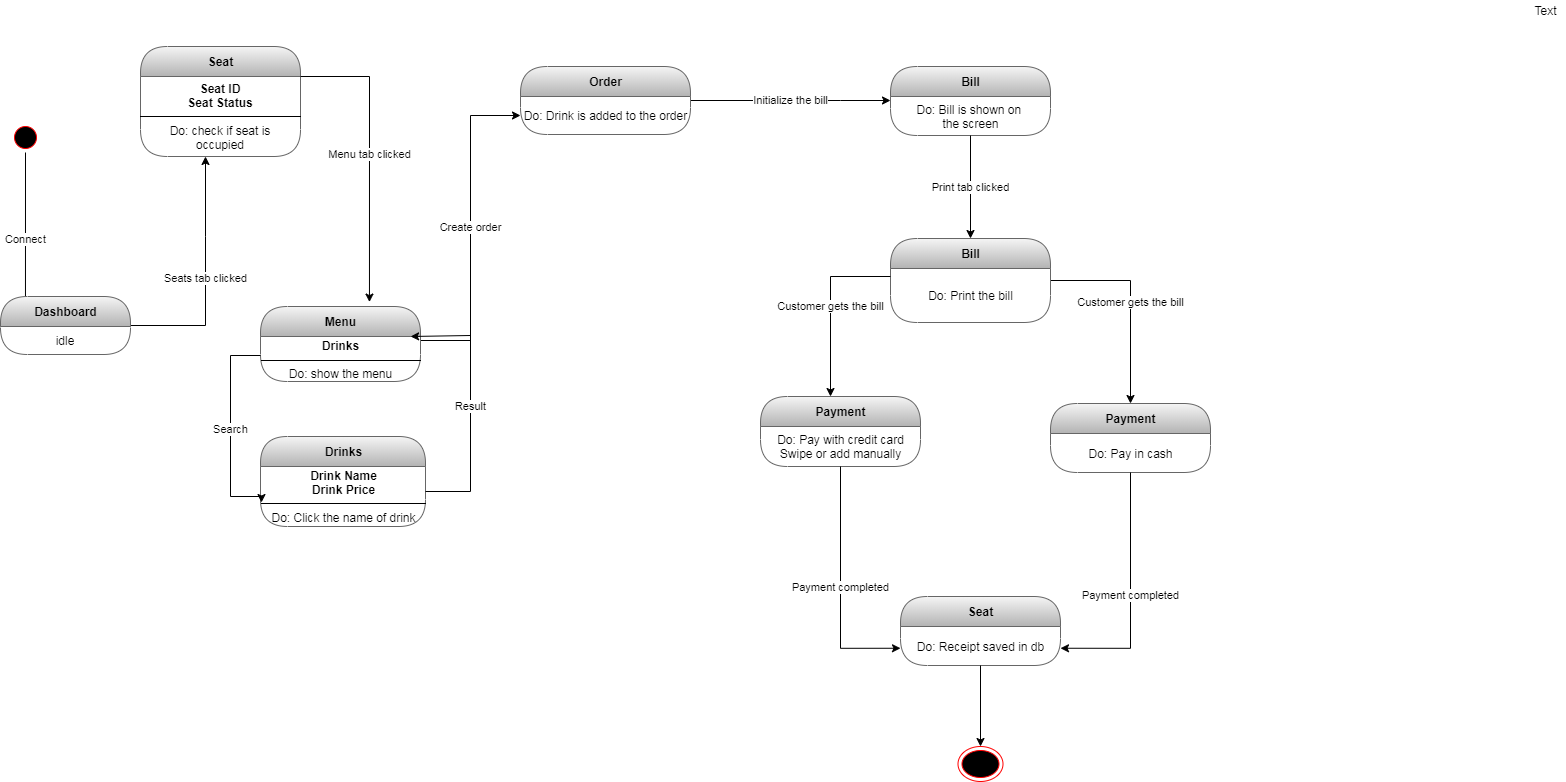

The diagram above was exported from draw.io. Its source (the exported page's mxGraphModel, read from the mxfile embedded in the PNG):
<mxGraphModel dx="1102" dy="575" grid="1" gridSize="10" guides="1" tooltips="1" connect="1" arrows="1" fold="1" page="1" pageScale="1" pageWidth="827" pageHeight="1169" math="0" shadow="0">
  <root>
    <mxCell id="0" />
    <mxCell id="1" parent="0" />
    <mxCell id="6tARFb_41aU57d-xOk0M-4" value="Connect" style="edgeStyle=orthogonalEdgeStyle;rounded=0;orthogonalLoop=1;jettySize=auto;html=1;entryX=0.192;entryY=0.5;entryDx=0;entryDy=0;entryPerimeter=0;" parent="1" source="wm0MkXTGqtb3tav9EL4A-1" target="wm0MkXTGqtb3tav9EL4A-4" edge="1">
      <mxGeometry relative="1" as="geometry" />
    </mxCell>
    <mxCell id="wm0MkXTGqtb3tav9EL4A-1" value="" style="ellipse;html=1;shape=startState;fillColor=#000000;strokeColor=#ff0000;" parent="1" vertex="1">
      <mxGeometry x="10" y="236" width="30" height="30" as="geometry" />
    </mxCell>
    <mxCell id="wm0MkXTGqtb3tav9EL4A-36" value="" style="ellipse;html=1;shape=endState;fillColor=#000000;strokeColor=#ff0000;" parent="1" vertex="1">
      <mxGeometry x="957.5" y="860" width="45" height="35" as="geometry" />
    </mxCell>
    <mxCell id="6tARFb_41aU57d-xOk0M-30" value="Seats tab clicked" style="edgeStyle=orthogonalEdgeStyle;rounded=0;orthogonalLoop=1;jettySize=auto;html=1;" parent="1" source="wm0MkXTGqtb3tav9EL4A-4" target="bV4m08SOX8e3Z-ZNNpVp-9" edge="1">
      <mxGeometry relative="1" as="geometry">
        <Array as="points">
          <mxPoint x="205" y="350" />
          <mxPoint x="205" y="350" />
        </Array>
      </mxGeometry>
    </mxCell>
    <mxCell id="6tARFb_41aU57d-xOk0M-36" value="Create order" style="edgeStyle=orthogonalEdgeStyle;rounded=0;orthogonalLoop=1;jettySize=auto;html=1;" parent="1" source="6tARFb_41aU57d-xOk0M-28" target="6tARFb_41aU57d-xOk0M-23" edge="1">
      <mxGeometry relative="1" as="geometry">
        <Array as="points">
          <mxPoint x="470" y="454" />
          <mxPoint x="470" y="229" />
        </Array>
      </mxGeometry>
    </mxCell>
    <mxCell id="6tARFb_41aU57d-xOk0M-28" value="Menu" style="swimlane;html=1;fontStyle=1;align=center;verticalAlign=middle;childLayout=stackLayout;horizontal=1;startSize=30;horizontalStack=0;resizeParent=0;resizeLast=1;container=0;collapsible=0;rounded=1;arcSize=30;strokeColor=#666666;fillColor=#f5f5f5;swimlaneFillColor=none;gradientColor=#b3b3b3;" parent="1" vertex="1">
      <mxGeometry x="260" y="420" width="160" height="75" as="geometry" />
    </mxCell>
    <mxCell id="QAnr692CEZ7XIf07kaPe-1" value="&lt;b&gt;Drinks&lt;br&gt;&lt;/b&gt;&lt;br&gt;Do: show the menu" style="text;html=1;align=center;verticalAlign=middle;resizable=0;points=[];autosize=1;" vertex="1" parent="6tARFb_41aU57d-xOk0M-28">
      <mxGeometry y="30" width="160" height="45" as="geometry" />
    </mxCell>
    <mxCell id="wm0MkXTGqtb3tav9EL4A-4" value="Dashboard" style="swimlane;html=1;fontStyle=1;align=center;verticalAlign=middle;childLayout=stackLayout;horizontal=1;startSize=30;horizontalStack=0;resizeParent=0;resizeLast=1;container=0;collapsible=0;rounded=1;arcSize=30;swimlaneFillColor=none;fillColor=#f5f5f5;strokeColor=#666666;gradientColor=#b3b3b3;" parent="1" vertex="1">
      <mxGeometry y="410" width="130" height="58" as="geometry" />
    </mxCell>
    <mxCell id="wm0MkXTGqtb3tav9EL4A-5" value="idle" style="text;html=1;align=center;verticalAlign=middle;spacingLeft=4;spacingRight=4;whiteSpace=wrap;overflow=hidden;rotatable=0;" parent="wm0MkXTGqtb3tav9EL4A-4" vertex="1">
      <mxGeometry y="30" width="130" height="28" as="geometry" />
    </mxCell>
    <mxCell id="bV4m08SOX8e3Z-ZNNpVp-9" value="Seat" style="swimlane;html=1;fontStyle=1;align=center;verticalAlign=middle;childLayout=stackLayout;horizontal=1;startSize=30;horizontalStack=0;resizeParent=0;resizeLast=1;container=0;collapsible=0;rounded=1;arcSize=30;strokeColor=#666666;fillColor=#f5f5f5;swimlaneFillColor=none;gradientColor=#b3b3b3;" parent="1" vertex="1">
      <mxGeometry x="140" y="160" width="160" height="110" as="geometry" />
    </mxCell>
    <mxCell id="bV4m08SOX8e3Z-ZNNpVp-10" value="&lt;b&gt;Seat ID&lt;br&gt;Seat Status&lt;br&gt;&lt;/b&gt;&lt;br&gt;Do: check if seat is occupied" style="text;html=1;strokeColor=none;fillColor=none;align=center;verticalAlign=middle;spacingLeft=4;spacingRight=4;whiteSpace=wrap;overflow=hidden;rotatable=0;fontColor=#000000;" parent="bV4m08SOX8e3Z-ZNNpVp-9" vertex="1">
      <mxGeometry y="30" width="160" height="80" as="geometry" />
    </mxCell>
    <mxCell id="6tARFb_41aU57d-xOk0M-33" value="Menu tab clicked" style="edgeStyle=orthogonalEdgeStyle;rounded=0;orthogonalLoop=1;jettySize=auto;html=1;entryX=0.681;entryY=-0.059;entryDx=0;entryDy=0;entryPerimeter=0;" parent="1" source="bV4m08SOX8e3Z-ZNNpVp-10" target="6tARFb_41aU57d-xOk0M-28" edge="1">
      <mxGeometry relative="1" as="geometry">
        <Array as="points">
          <mxPoint x="369" y="190" />
        </Array>
      </mxGeometry>
    </mxCell>
    <mxCell id="6tARFb_41aU57d-xOk0M-24" value="Drinks" style="swimlane;html=1;fontStyle=1;align=center;verticalAlign=middle;childLayout=stackLayout;horizontal=1;startSize=30;horizontalStack=0;resizeParent=0;resizeLast=1;container=0;collapsible=0;rounded=1;arcSize=30;strokeColor=#666666;fillColor=#f5f5f5;swimlaneFillColor=none;gradientColor=#b3b3b3;" parent="1" vertex="1">
      <mxGeometry x="260" y="550" width="165" height="90" as="geometry" />
    </mxCell>
    <mxCell id="6tARFb_41aU57d-xOk0M-25" value="&lt;b&gt;Drink Name&lt;br&gt;Drink Price&lt;br&gt;&lt;/b&gt;&lt;br&gt;Do: Click the name of drink" style="text;html=1;align=center;verticalAlign=middle;resizable=0;points=[];autosize=1;" parent="6tARFb_41aU57d-xOk0M-24" vertex="1">
      <mxGeometry y="30" width="165" height="60" as="geometry" />
    </mxCell>
    <mxCell id="6tARFb_41aU57d-xOk0M-34" value="Search" style="edgeStyle=orthogonalEdgeStyle;rounded=0;orthogonalLoop=1;jettySize=auto;html=1;entryX=0.006;entryY=0.6;entryDx=0;entryDy=0;entryPerimeter=0;" parent="1" target="6tARFb_41aU57d-xOk0M-25" edge="1">
      <mxGeometry relative="1" as="geometry">
        <Array as="points">
          <mxPoint x="230" y="469" />
          <mxPoint x="230" y="610" />
        </Array>
        <mxPoint x="260" y="469" as="sourcePoint" />
      </mxGeometry>
    </mxCell>
    <mxCell id="6tARFb_41aU57d-xOk0M-35" value="Result" style="edgeStyle=orthogonalEdgeStyle;rounded=0;orthogonalLoop=1;jettySize=auto;html=1;entryX=0.938;entryY=0;entryDx=0;entryDy=0;entryPerimeter=0;" parent="1" source="6tARFb_41aU57d-xOk0M-25" edge="1">
      <mxGeometry relative="1" as="geometry">
        <Array as="points">
          <mxPoint x="470" y="605" />
          <mxPoint x="470" y="449" />
        </Array>
        <mxPoint x="410.0799999999999" y="450" as="targetPoint" />
      </mxGeometry>
    </mxCell>
    <mxCell id="6tARFb_41aU57d-xOk0M-40" value="Initialize the bill" style="edgeStyle=orthogonalEdgeStyle;rounded=0;orthogonalLoop=1;jettySize=auto;html=1;" parent="1" source="6tARFb_41aU57d-xOk0M-22" edge="1">
      <mxGeometry relative="1" as="geometry">
        <mxPoint x="890" y="214" as="targetPoint" />
        <Array as="points">
          <mxPoint x="840" y="214" />
          <mxPoint x="840" y="214" />
        </Array>
      </mxGeometry>
    </mxCell>
    <mxCell id="6tARFb_41aU57d-xOk0M-22" value="Order" style="swimlane;html=1;fontStyle=1;align=center;verticalAlign=middle;childLayout=stackLayout;horizontal=1;startSize=30;horizontalStack=0;resizeParent=0;resizeLast=1;container=0;collapsible=0;rounded=1;arcSize=30;strokeColor=#666666;fillColor=#f5f5f5;swimlaneFillColor=none;gradientColor=#b3b3b3;" parent="1" vertex="1">
      <mxGeometry x="520" y="180" width="170" height="68" as="geometry" />
    </mxCell>
    <mxCell id="6tARFb_41aU57d-xOk0M-23" value="Do: Drink is added to the order" style="text;html=1;align=center;verticalAlign=middle;resizable=0;points=[];autosize=1;" parent="6tARFb_41aU57d-xOk0M-22" vertex="1">
      <mxGeometry y="30" width="170" height="38" as="geometry" />
    </mxCell>
    <mxCell id="bV4m08SOX8e3Z-ZNNpVp-11" value="Bill" style="swimlane;html=1;fontStyle=1;align=center;verticalAlign=middle;childLayout=stackLayout;horizontal=1;startSize=30;horizontalStack=0;resizeParent=0;resizeLast=1;container=0;collapsible=0;rounded=1;arcSize=30;strokeColor=#666666;fillColor=#f5f5f5;swimlaneFillColor=none;gradientColor=#b3b3b3;" parent="1" vertex="1">
      <mxGeometry x="890" y="180" width="160" height="69" as="geometry" />
    </mxCell>
    <mxCell id="6tARFb_41aU57d-xOk0M-39" value="Do: Bill is shown on&amp;nbsp;&lt;br&gt;the screen" style="text;html=1;align=center;verticalAlign=middle;resizable=0;points=[];autosize=1;" parent="bV4m08SOX8e3Z-ZNNpVp-11" vertex="1">
      <mxGeometry y="30" width="160" height="39" as="geometry" />
    </mxCell>
    <mxCell id="6tARFb_41aU57d-xOk0M-45" value="Customer gets the bill" style="edgeStyle=orthogonalEdgeStyle;rounded=0;orthogonalLoop=1;jettySize=auto;html=1;" parent="1" source="6tARFb_41aU57d-xOk0M-26" target="bV4m08SOX8e3Z-ZNNpVp-13" edge="1">
      <mxGeometry relative="1" as="geometry">
        <Array as="points">
          <mxPoint x="1130" y="394" />
        </Array>
      </mxGeometry>
    </mxCell>
    <mxCell id="6tARFb_41aU57d-xOk0M-26" value="Bill" style="swimlane;html=1;fontStyle=1;align=center;verticalAlign=middle;childLayout=stackLayout;horizontal=1;startSize=30;horizontalStack=0;resizeParent=0;resizeLast=1;container=0;collapsible=0;rounded=1;arcSize=30;strokeColor=#666666;fillColor=#f5f5f5;swimlaneFillColor=none;gradientColor=#b3b3b3;" parent="1" vertex="1">
      <mxGeometry x="890" y="352" width="160" height="84" as="geometry" />
    </mxCell>
    <mxCell id="6tARFb_41aU57d-xOk0M-42" value="Do: Print the bill" style="text;html=1;align=center;verticalAlign=middle;resizable=0;points=[];autosize=1;" parent="6tARFb_41aU57d-xOk0M-26" vertex="1">
      <mxGeometry y="30" width="160" height="54" as="geometry" />
    </mxCell>
    <mxCell id="6tARFb_41aU57d-xOk0M-41" value="Print tab clicked" style="edgeStyle=orthogonalEdgeStyle;rounded=0;orthogonalLoop=1;jettySize=auto;html=1;entryX=0.5;entryY=0;entryDx=0;entryDy=0;" parent="1" source="6tARFb_41aU57d-xOk0M-39" target="6tARFb_41aU57d-xOk0M-26" edge="1">
      <mxGeometry relative="1" as="geometry" />
    </mxCell>
    <mxCell id="bV4m08SOX8e3Z-ZNNpVp-7" value="Payment" style="swimlane;html=1;fontStyle=1;align=center;verticalAlign=middle;childLayout=stackLayout;horizontal=1;startSize=30;horizontalStack=0;resizeParent=0;resizeLast=1;container=0;collapsible=0;rounded=1;arcSize=30;strokeColor=#666666;fillColor=#f5f5f5;swimlaneFillColor=none;gradientColor=#b3b3b3;" parent="1" vertex="1">
      <mxGeometry x="760" y="510" width="160" height="70" as="geometry" />
    </mxCell>
    <mxCell id="6tARFb_41aU57d-xOk0M-43" value="Do: Pay with credit card&lt;br&gt;Swipe or add manually" style="text;html=1;align=center;verticalAlign=middle;resizable=0;points=[];autosize=1;" parent="bV4m08SOX8e3Z-ZNNpVp-7" vertex="1">
      <mxGeometry y="30" width="160" height="40" as="geometry" />
    </mxCell>
    <mxCell id="6tARFb_41aU57d-xOk0M-44" value="Customer gets the bill" style="edgeStyle=orthogonalEdgeStyle;rounded=0;orthogonalLoop=1;jettySize=auto;html=1;" parent="1" source="6tARFb_41aU57d-xOk0M-42" target="bV4m08SOX8e3Z-ZNNpVp-7" edge="1">
      <mxGeometry relative="1" as="geometry">
        <Array as="points">
          <mxPoint x="830" y="390" />
        </Array>
      </mxGeometry>
    </mxCell>
    <mxCell id="bV4m08SOX8e3Z-ZNNpVp-13" value="Payment" style="swimlane;html=1;fontStyle=1;align=center;verticalAlign=middle;childLayout=stackLayout;horizontal=1;startSize=30;horizontalStack=0;resizeParent=0;resizeLast=1;container=0;collapsible=0;rounded=1;arcSize=30;strokeColor=#666666;fillColor=#f5f5f5;swimlaneFillColor=none;gradientColor=#b3b3b3;" parent="1" vertex="1">
      <mxGeometry x="1050" y="517" width="160" height="69" as="geometry" />
    </mxCell>
    <mxCell id="6tARFb_41aU57d-xOk0M-46" value="Do: Pay in cash" style="text;html=1;align=center;verticalAlign=middle;resizable=0;points=[];autosize=1;" parent="bV4m08SOX8e3Z-ZNNpVp-13" vertex="1">
      <mxGeometry y="30" width="160" height="39" as="geometry" />
    </mxCell>
    <mxCell id="bV4m08SOX8e3Z-ZNNpVp-5" value="Seat" style="swimlane;html=1;fontStyle=1;align=center;verticalAlign=middle;childLayout=stackLayout;horizontal=1;startSize=30;horizontalStack=0;resizeParent=0;resizeLast=1;container=0;collapsible=0;rounded=1;arcSize=30;strokeColor=#666666;fillColor=#f5f5f5;swimlaneFillColor=none;gradientColor=#b3b3b3;" parent="1" vertex="1">
      <mxGeometry x="900" y="710" width="160" height="69" as="geometry" />
    </mxCell>
    <mxCell id="6tARFb_41aU57d-xOk0M-52" value="Do: Receipt saved in db" style="text;html=1;align=center;verticalAlign=middle;resizable=0;points=[];autosize=1;" parent="bV4m08SOX8e3Z-ZNNpVp-5" vertex="1">
      <mxGeometry y="30" width="160" height="39" as="geometry" />
    </mxCell>
    <mxCell id="6tARFb_41aU57d-xOk0M-50" value="Payment completed" style="edgeStyle=orthogonalEdgeStyle;rounded=0;orthogonalLoop=1;jettySize=auto;html=1;entryX=0;entryY=0.75;entryDx=0;entryDy=0;" parent="1" source="6tARFb_41aU57d-xOk0M-43" target="bV4m08SOX8e3Z-ZNNpVp-5" edge="1">
      <mxGeometry relative="1" as="geometry" />
    </mxCell>
    <mxCell id="6tARFb_41aU57d-xOk0M-51" value="Payment completed" style="edgeStyle=orthogonalEdgeStyle;rounded=0;orthogonalLoop=1;jettySize=auto;html=1;entryX=1;entryY=0.75;entryDx=0;entryDy=0;" parent="1" source="6tARFb_41aU57d-xOk0M-46" target="bV4m08SOX8e3Z-ZNNpVp-5" edge="1">
      <mxGeometry relative="1" as="geometry" />
    </mxCell>
    <mxCell id="6tARFb_41aU57d-xOk0M-53" style="edgeStyle=orthogonalEdgeStyle;rounded=0;orthogonalLoop=1;jettySize=auto;html=1;" parent="1" source="6tARFb_41aU57d-xOk0M-52" target="wm0MkXTGqtb3tav9EL4A-36" edge="1">
      <mxGeometry relative="1" as="geometry" />
    </mxCell>
    <mxCell id="QAnr692CEZ7XIf07kaPe-2" value="Text" style="text;html=1;align=center;verticalAlign=middle;resizable=0;points=[];autosize=1;" vertex="1" parent="1">
      <mxGeometry x="1525" y="114" width="40" height="20" as="geometry" />
    </mxCell>
  </root>
</mxGraphModel>